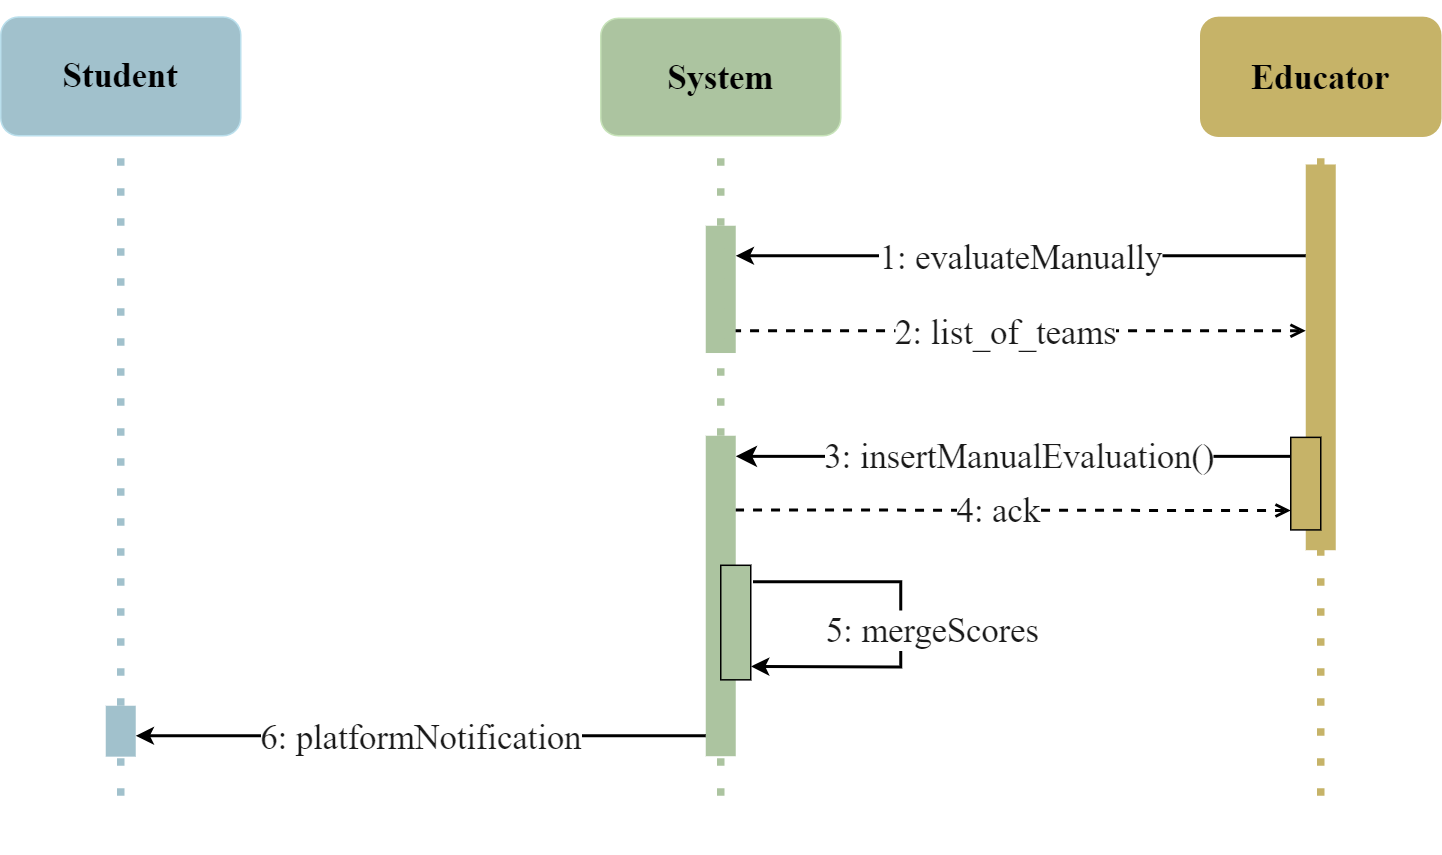

The diagram above was exported from draw.io. Its source (the exported page's mxGraphModel, read from the mxfile embedded in the PNG):
<mxGraphModel dx="1434" dy="772" grid="0" gridSize="10" guides="1" tooltips="1" connect="1" arrows="1" fold="1" page="1" pageScale="1" pageWidth="1169" pageHeight="827" background="#ffffff" math="0" shadow="0">
  <root>
    <mxCell id="0" />
    <mxCell id="1" parent="0" />
    <mxCell id="fQlY5QLrK8e6hizeqg1H-1" value="" style="group" parent="1" vertex="1" connectable="0">
      <mxGeometry x="1640" y="70" width="160" height="530" as="geometry" />
    </mxCell>
    <mxCell id="fQlY5QLrK8e6hizeqg1H-2" value="" style="group" parent="fQlY5QLrK8e6hizeqg1H-1" vertex="1" connectable="0">
      <mxGeometry y="6.309523809523809" width="160" height="523.6904761904761" as="geometry" />
    </mxCell>
    <mxCell id="fQlY5QLrK8e6hizeqg1H-3" value="" style="endArrow=none;dashed=1;html=1;dashPattern=1 3;strokeWidth=5;rounded=0;entryX=0.5;entryY=1;entryDx=0;entryDy=0;fillColor=#0050ef;strokeColor=#c6b368;" parent="fQlY5QLrK8e6hizeqg1H-2" target="fQlY5QLrK8e6hizeqg1H-5" edge="1">
      <mxGeometry width="50" height="50" relative="1" as="geometry">
        <mxPoint x="80" y="523.6904761904761" as="sourcePoint" />
        <mxPoint x="570" y="151.42857142857142" as="targetPoint" />
      </mxGeometry>
    </mxCell>
    <mxCell id="fQlY5QLrK8e6hizeqg1H-4" value="" style="group" parent="fQlY5QLrK8e6hizeqg1H-2" vertex="1" connectable="0">
      <mxGeometry width="160" height="429.047619047619" as="geometry" />
    </mxCell>
    <mxCell id="fQlY5QLrK8e6hizeqg1H-5" value="Educator" style="rounded=1;whiteSpace=wrap;html=1;fillColor=#C6B368;fontColor=#000000;strokeColor=#c6b368;fontStyle=1;fontFamily=Times New Roman;fontSize=23;" parent="fQlY5QLrK8e6hizeqg1H-4" vertex="1">
      <mxGeometry y="4.79" width="160" height="79.21" as="geometry" />
    </mxCell>
    <mxCell id="fQlY5QLrK8e6hizeqg1H-6" value="" style="rounded=0;whiteSpace=wrap;html=1;fillColor=#C6B368;strokeColor=none;" parent="fQlY5QLrK8e6hizeqg1H-4" vertex="1">
      <mxGeometry x="70" y="102.84" width="20" height="257.16" as="geometry" />
    </mxCell>
    <mxCell id="fQlY5QLrK8e6hizeqg1H-9" value="" style="rounded=0;whiteSpace=wrap;html=1;fillColor=#C6B368;strokeColor=#000000;" parent="fQlY5QLrK8e6hizeqg1H-4" vertex="1">
      <mxGeometry x="60" y="284.7741791044776" width="20" height="61.685671641791046" as="geometry" />
    </mxCell>
    <mxCell id="fQlY5QLrK8e6hizeqg1H-44" value="" style="html=1;verticalAlign=bottom;endArrow=classic;endSize=8;curved=0;rounded=0;strokeColor=#000000;strokeWidth=2;startArrow=none;startFill=0;endFill=1;" parent="fQlY5QLrK8e6hizeqg1H-4" edge="1">
      <mxGeometry relative="1" as="geometry">
        <mxPoint x="-310" y="297.4339090262971" as="targetPoint" />
        <mxPoint x="60" y="297.4339090262971" as="sourcePoint" />
      </mxGeometry>
    </mxCell>
    <mxCell id="fQlY5QLrK8e6hizeqg1H-45" value="3: insertManualEvaluation()" style="edgeLabel;html=1;align=center;verticalAlign=middle;resizable=0;points=[];fontSize=23;fontFamily=Times New Roman;labelBackgroundColor=#FFFFFF;fontColor=#1A1A1A;fontStyle=0" parent="fQlY5QLrK8e6hizeqg1H-44" vertex="1" connectable="0">
      <mxGeometry x="-0.1071" y="-2" relative="1" as="geometry">
        <mxPoint x="-17" y="2" as="offset" />
      </mxGeometry>
    </mxCell>
    <mxCell id="fQlY5QLrK8e6hizeqg1H-10" value="" style="group" parent="1" vertex="1" connectable="0">
      <mxGeometry x="840" y="80" width="160" height="560" as="geometry" />
    </mxCell>
    <mxCell id="fQlY5QLrK8e6hizeqg1H-11" value="Student" style="rounded=1;whiteSpace=wrap;html=1;fillColor=#A1C1CC;fontColor=#000000;strokeColor=#BADFEC;fontStyle=1;fontFamily=Times New Roman;fontSize=23;" parent="fQlY5QLrK8e6hizeqg1H-10" vertex="1">
      <mxGeometry y="0.85" width="160" height="79.15" as="geometry" />
    </mxCell>
    <mxCell id="fQlY5QLrK8e6hizeqg1H-12" value="" style="endArrow=none;dashed=1;html=1;dashPattern=1 3;strokeWidth=5;entryX=0.5;entryY=1;entryDx=0;entryDy=0;fillColor=#0050ef;strokeColor=#A1C1CC;rounded=0;" parent="fQlY5QLrK8e6hizeqg1H-10" target="fQlY5QLrK8e6hizeqg1H-11" edge="1">
      <mxGeometry width="50" height="50" relative="1" as="geometry">
        <mxPoint x="80" y="520" as="sourcePoint" />
        <mxPoint x="780" y="166.66666666666666" as="targetPoint" />
      </mxGeometry>
    </mxCell>
    <mxCell id="fQlY5QLrK8e6hizeqg1H-13" value="" style="rounded=0;whiteSpace=wrap;html=1;fillColor=#A1C1CC;strokeColor=none;" parent="fQlY5QLrK8e6hizeqg1H-10" vertex="1">
      <mxGeometry x="70" y="459.9950303030303" width="20" height="33.93939393939394" as="geometry" />
    </mxCell>
    <mxCell id="fQlY5QLrK8e6hizeqg1H-20" value="" style="group" parent="1" vertex="1" connectable="0">
      <mxGeometry x="1240" y="80" width="160" height="560" as="geometry" />
    </mxCell>
    <mxCell id="fQlY5QLrK8e6hizeqg1H-21" value="" style="rounded=0;whiteSpace=wrap;html=1;fillColor=#ACC4A0;strokeColor=none;" parent="fQlY5QLrK8e6hizeqg1H-20" vertex="1">
      <mxGeometry x="70" y="140.0030303030303" width="20" height="84.84848484848484" as="geometry" />
    </mxCell>
    <mxCell id="fQlY5QLrK8e6hizeqg1H-22" value="System" style="rounded=1;whiteSpace=wrap;html=1;fillColor=#ACC4A0;fontColor=#000000;strokeColor=#C7E3B9;fontStyle=1;fontFamily=Times New Roman;fontSize=23;" parent="fQlY5QLrK8e6hizeqg1H-20" vertex="1">
      <mxGeometry y="1.7" width="160" height="78.3" as="geometry" />
    </mxCell>
    <mxCell id="fQlY5QLrK8e6hizeqg1H-23" value="" style="endArrow=none;dashed=1;html=1;dashPattern=1 3;strokeWidth=5;rounded=0;entryX=0.5;entryY=1;entryDx=0;entryDy=0;fillColor=#0050ef;strokeColor=#ACC4A0;" parent="fQlY5QLrK8e6hizeqg1H-20" target="fQlY5QLrK8e6hizeqg1H-22" edge="1">
      <mxGeometry width="50" height="50" relative="1" as="geometry">
        <mxPoint x="80" y="520" as="sourcePoint" />
        <mxPoint x="570" y="164.7058823529412" as="targetPoint" />
      </mxGeometry>
    </mxCell>
    <mxCell id="fQlY5QLrK8e6hizeqg1H-46" value="" style="rounded=0;whiteSpace=wrap;html=1;fillColor=#ACC4A0;strokeColor=none;" parent="fQlY5QLrK8e6hizeqg1H-20" vertex="1">
      <mxGeometry x="70" y="280" width="20" height="213.64" as="geometry" />
    </mxCell>
    <mxCell id="fQlY5QLrK8e6hizeqg1H-24" value="" style="rounded=0;whiteSpace=wrap;html=1;fillColor=#ACC4A0;strokeColor=#000000;" parent="fQlY5QLrK8e6hizeqg1H-20" vertex="1">
      <mxGeometry x="80" y="366.36454545454546" width="20" height="76.36363636363636" as="geometry" />
    </mxCell>
    <mxCell id="fQlY5QLrK8e6hizeqg1H-32" value="" style="html=1;verticalAlign=bottom;endArrow=none;endSize=8;curved=0;rounded=0;strokeColor=#000000;strokeWidth=2;startArrow=classic;startFill=1;endFill=0;exitX=1.012;exitY=0.883;exitDx=0;exitDy=0;exitPerimeter=0;" parent="fQlY5QLrK8e6hizeqg1H-20" source="fQlY5QLrK8e6hizeqg1H-24" edge="1">
      <mxGeometry relative="1" as="geometry">
        <mxPoint x="101.46000000000004" y="377.39484848484847" as="targetPoint" />
        <mxPoint x="100" y="444.0687878787878" as="sourcePoint" />
        <Array as="points">
          <mxPoint x="200" y="434.24333333333334" />
          <mxPoint x="200" y="377.39484848484847" />
        </Array>
      </mxGeometry>
    </mxCell>
    <mxCell id="fQlY5QLrK8e6hizeqg1H-33" value="5: mergeScores" style="edgeLabel;html=1;align=center;verticalAlign=middle;resizable=0;points=[];fontSize=23;fontFamily=Times New Roman;labelBackgroundColor=#FFFFFF;fontColor=#1A1A1A;fontStyle=0" parent="fQlY5QLrK8e6hizeqg1H-32" vertex="1" connectable="0">
      <mxGeometry x="-0.1071" y="-2" relative="1" as="geometry">
        <mxPoint x="18" y="-11" as="offset" />
      </mxGeometry>
    </mxCell>
    <mxCell id="fQlY5QLrK8e6hizeqg1H-48" value="" style="html=1;verticalAlign=bottom;endArrow=none;endSize=8;curved=0;rounded=0;strokeColor=#000000;strokeWidth=2;startArrow=open;startFill=0;endFill=0;dashed=1;" parent="1" edge="1">
      <mxGeometry relative="1" as="geometry">
        <mxPoint x="1330" y="409.47" as="targetPoint" />
        <mxPoint x="1700" y="409.85" as="sourcePoint" />
      </mxGeometry>
    </mxCell>
    <mxCell id="fQlY5QLrK8e6hizeqg1H-49" value="4: ack" style="edgeLabel;html=1;align=center;verticalAlign=middle;resizable=0;points=[];fontSize=23;fontFamily=Times New Roman;labelBackgroundColor=#FFFFFF;fontColor=#1A1A1A;fontStyle=0" parent="fQlY5QLrK8e6hizeqg1H-48" vertex="1" connectable="0">
      <mxGeometry x="-0.1071" y="-2" relative="1" as="geometry">
        <mxPoint x="-31" y="2" as="offset" />
      </mxGeometry>
    </mxCell>
    <mxCell id="fQlY5QLrK8e6hizeqg1H-7" style="edgeStyle=orthogonalEdgeStyle;rounded=0;orthogonalLoop=1;jettySize=auto;html=1;strokeColor=#000000;strokeWidth=2;startArrow=classic;startFill=1;endArrow=none;endFill=0;" parent="1" edge="1">
      <mxGeometry relative="1" as="geometry">
        <mxPoint x="1330" y="240.00142857142856" as="sourcePoint" />
        <mxPoint x="1710" y="240" as="targetPoint" />
      </mxGeometry>
    </mxCell>
    <mxCell id="fQlY5QLrK8e6hizeqg1H-8" value="1: evaluateManually" style="edgeLabel;html=1;align=center;verticalAlign=middle;resizable=0;points=[];fontFamily=Times New Roman;fontSize=23;labelBackgroundColor=#FFFFFF;fontColor=#1A1A1A;fontStyle=0" parent="fQlY5QLrK8e6hizeqg1H-7" vertex="1" connectable="0">
      <mxGeometry x="-0.3427" y="3" relative="1" as="geometry">
        <mxPoint x="65" y="3" as="offset" />
      </mxGeometry>
    </mxCell>
    <mxCell id="fQlY5QLrK8e6hizeqg1H-40" value="" style="html=1;verticalAlign=bottom;endArrow=none;endSize=8;curved=0;rounded=0;strokeColor=#000000;strokeWidth=2;startArrow=open;startFill=0;endFill=0;dashed=1;" parent="1" edge="1">
      <mxGeometry relative="1" as="geometry">
        <mxPoint x="1330" y="290" as="targetPoint" />
        <mxPoint x="1710" y="290" as="sourcePoint" />
      </mxGeometry>
    </mxCell>
    <mxCell id="fQlY5QLrK8e6hizeqg1H-41" value="2: list_of_teams" style="edgeLabel;html=1;align=center;verticalAlign=middle;resizable=0;points=[];fontSize=23;fontFamily=Times New Roman;labelBackgroundColor=#FFFFFF;fontColor=#1A1A1A;fontStyle=0" parent="fQlY5QLrK8e6hizeqg1H-40" vertex="1" connectable="0">
      <mxGeometry x="-0.1071" y="-2" relative="1" as="geometry">
        <mxPoint x="-31" y="2" as="offset" />
      </mxGeometry>
    </mxCell>
    <mxCell id="fQlY5QLrK8e6hizeqg1H-50" style="edgeStyle=orthogonalEdgeStyle;rounded=0;orthogonalLoop=1;jettySize=auto;html=1;strokeColor=#000000;strokeWidth=2;startArrow=classic;startFill=1;endArrow=none;endFill=0;" parent="1" edge="1">
      <mxGeometry relative="1" as="geometry">
        <mxPoint x="930" y="560.0014285714285" as="sourcePoint" />
        <mxPoint x="1310" y="560" as="targetPoint" />
      </mxGeometry>
    </mxCell>
    <mxCell id="fQlY5QLrK8e6hizeqg1H-51" value="6: platformNotification" style="edgeLabel;html=1;align=center;verticalAlign=middle;resizable=0;points=[];fontFamily=Times New Roman;fontSize=23;labelBackgroundColor=#FFFFFF;fontColor=#1A1A1A;fontStyle=0" parent="fQlY5QLrK8e6hizeqg1H-50" vertex="1" connectable="0">
      <mxGeometry x="-0.3427" y="3" relative="1" as="geometry">
        <mxPoint x="65" y="3" as="offset" />
      </mxGeometry>
    </mxCell>
  </root>
</mxGraphModel>